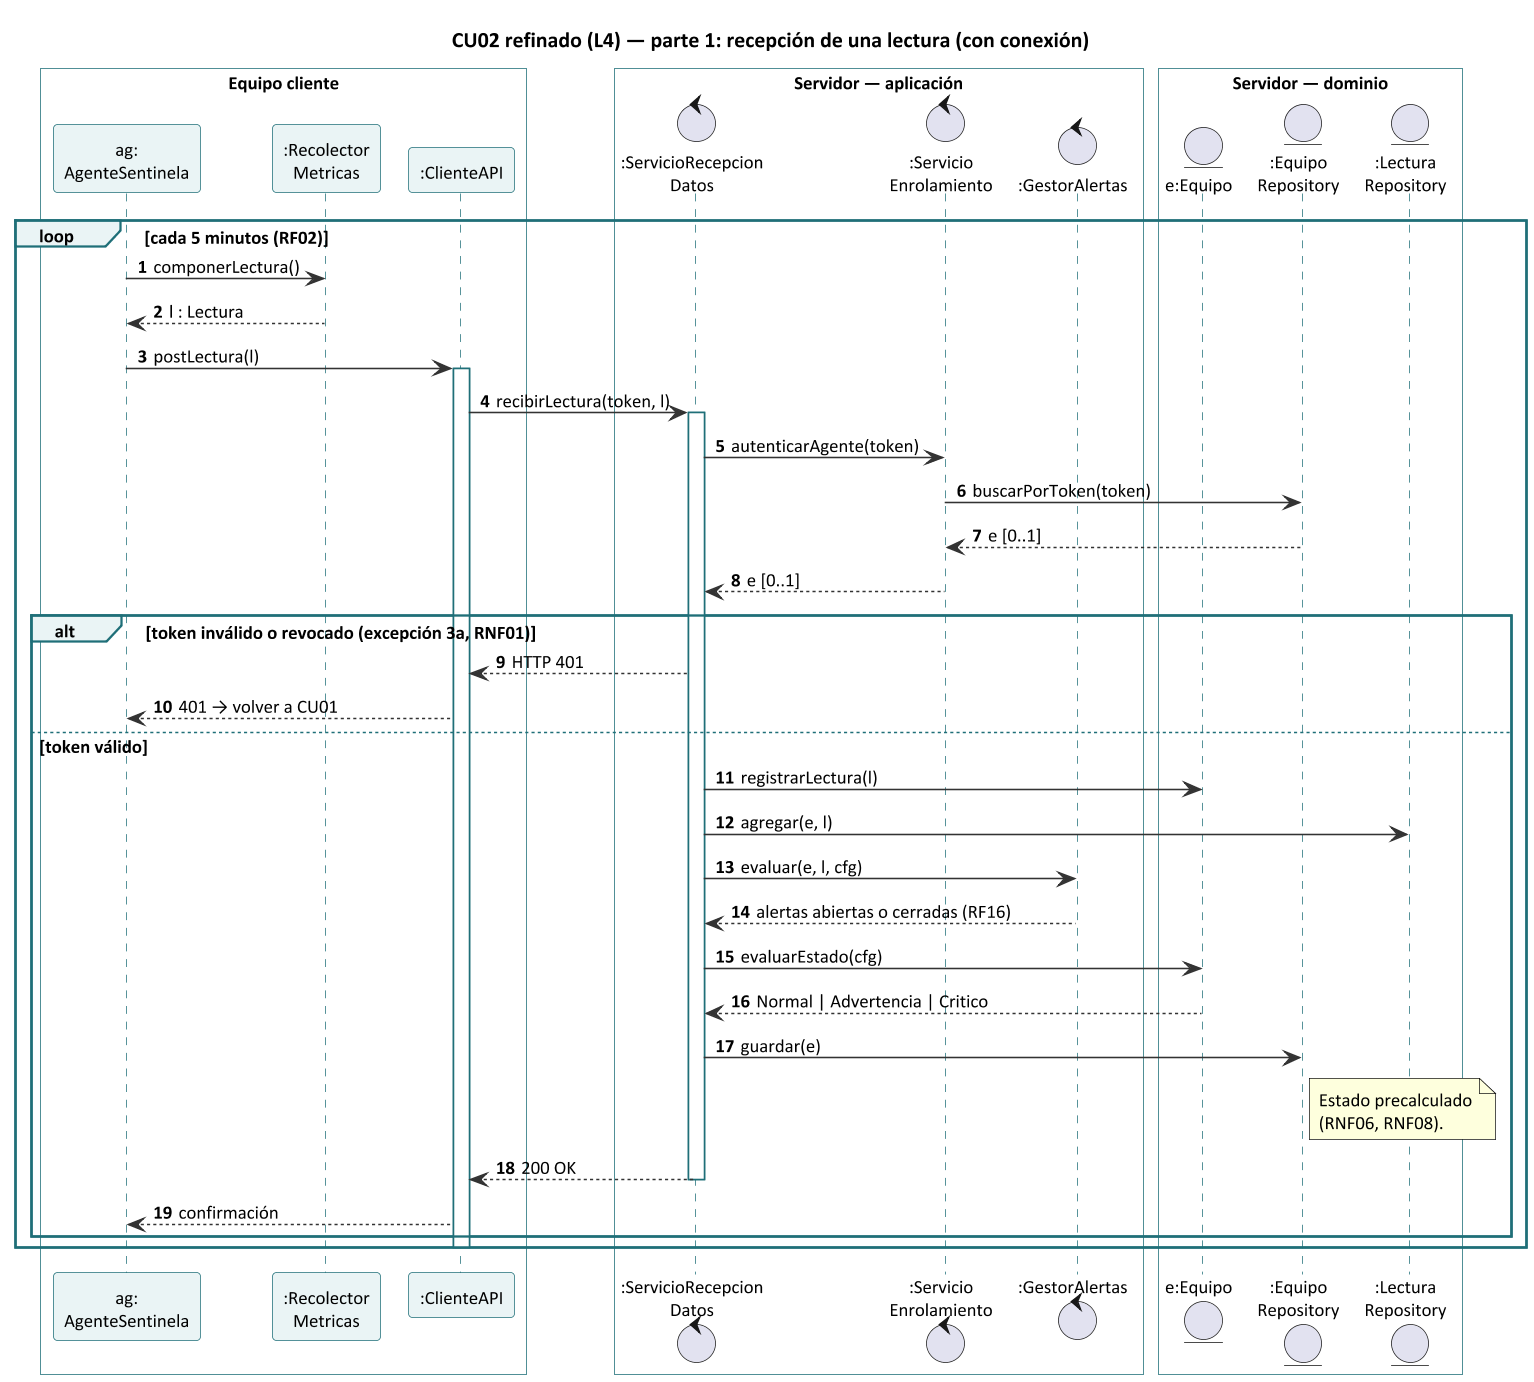

The diagram above was rendered by PlantUML. Its source (embedded in the PNG):
@startuml secuencia_cu02_l4_recepcion
' SentinelaTI - CU02 "Reportar estado del equipo" refinado (L4), parte 1: recepción de una lectura
' Render: java -jar plantuml.jar -tpng secuencia_cu02_l4_recepcion.puml
!include estilo_secuencia_l4.iuml

title CU02 refinado (L4) — parte 1: recepción de una lectura (con conexión)

box "Equipo cliente" #FFFFFF
  participant "ag:\nAgenteSentinela" as AG
  participant ":Recolector\nMetricas" as REC
  participant ":ClienteAPI" as CLI
end box
box "Servidor — aplicación" #FFFFFF
  control ":ServicioRecepcion\nDatos" as SRD
  control ":Servicio\nEnrolamiento" as SE
  control ":GestorAlertas" as GA
end box
box "Servidor — dominio" #FFFFFF
  entity "e:Equipo" as EQ
  entity ":Equipo\nRepository" as ER
  entity ":Lectura\nRepository" as LR
end box

autonumber "<b>0"

loop cada 5 minutos (RF02)
  AG -> REC : componerLectura()
  REC --> AG : l : Lectura
  AG -> CLI : postLectura(l)
  activate CLI
    CLI -> SRD : recibirLectura(token, l)
    activate SRD
    SRD -> SE : autenticarAgente(token)
    SE -> ER : buscarPorToken(token)
    ER --> SE : e [0..1]
    SE --> SRD : e [0..1]
    alt token inválido o revocado (excepción 3a, RNF01)
      SRD --> CLI : HTTP 401
      CLI --> AG : 401 → volver a CU01
    else token válido
      SRD -> EQ : registrarLectura(l)
      SRD -> LR : agregar(e, l)
      SRD -> GA : evaluar(e, l, cfg)
      GA --> SRD : alertas abiertas o cerradas (RF16)
      SRD -> EQ : evaluarEstado(cfg)
      EQ --> SRD : Normal | Advertencia | Critico
      SRD -> ER : guardar(e)
      note right of ER : Estado precalculado\n(RNF06, RNF08).
      SRD --> CLI : 200 OK
      deactivate SRD
      CLI --> AG : confirmación
    end
  deactivate CLI
end
@enduml